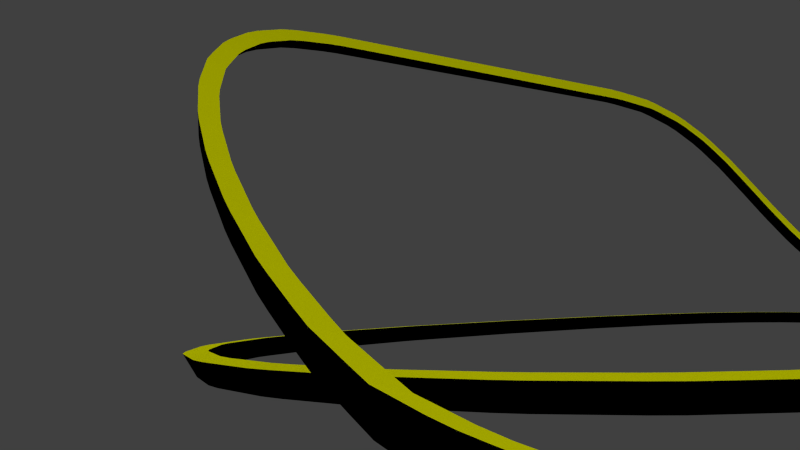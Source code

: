 # Source: rollercoaster3.3.blend  (saved by Blender 2.76.0; exported with 4.5.12 LTS)
import bpy
from mathutils import Matrix  # noqa: F401  (used for matrix-valued properties, if any)

bpy.ops.wm.read_factory_settings(use_empty=True)
scene = bpy.context.scene
scene.name = 'Scene'

# ---- collections
col_collection_1 = bpy.data.collections.new('Collection 1'); scene.collection.children.link(col_collection_1)
col_wagon = bpy.data.collections.new('Wagon')  # instanced only; not linked into the scene

# ---- materials (node trees are filled in below, after node groups)
mat_material = bpy.data.materials.new('Material')
mat_material.alpha_threshold = 0.0
mat_material.roughness = 0.5
mat_material_001 = bpy.data.materials.new('Material.001')
mat_material_001.alpha_threshold = 0.0
mat_material_001.roughness = 0.5

# ---- material node trees
mat_material.use_nodes = True; mat_material.node_tree.nodes.clear()
_N = mat_material.node_tree.nodes; _L = mat_material.node_tree.links
n0 = _N.new('ShaderNodeOutputMaterial'); n0.name = 'Material Output'; n0.location = (300, 300)
n1 = _N.new('ShaderNodeBsdfDiffuse'); n1.name = 'Diffuse BSDF'; n1.location = (10, 300)
n1.inputs[0].default_value = (0.0, 0.0, 0.0, 1.0)
_L.new(n1.outputs[0], n0.inputs[0])
n0.is_active_output = True
mat_material_001.use_nodes = True; mat_material_001.node_tree.nodes.clear()
_N = mat_material_001.node_tree.nodes; _L = mat_material_001.node_tree.links
n0 = _N.new('ShaderNodeOutputMaterial'); n0.name = 'Material Output'; n0.location = (300, 300)
n1 = _N.new('ShaderNodeBsdfDiffuse'); n1.name = 'Diffuse BSDF'; n1.location = (10, 300)
n1.inputs[0].default_value = (0.9624, 1.0, 0.0, 1.0)
_L.new(n1.outputs[0], n0.inputs[0])
n0.is_active_output = True

# ---- world
world_world = bpy.data.worlds.new('World'); scene.world = world_world
world_world.color = (0.05088, 0.05088, 0.05088)
world_world.use_sun_shadow = False
world_world.sun_shadow_jitter_overblur = 0.0
world_world.cycles.sampling_method = 'MANUAL'
world_world.cycles.sample_map_resolution = 256

# ---- cameras
cam_camera_009 = bpy.data.cameras.new('Camera.009')
cam_camera_009.clip_end = 100.0
cam_camera_009.lens = 27.05
cam_camera_009.sensor_width = 32.0
cam_camera_009.sensor_height = 18.0
cam_camera_009.display_size = 2.0
cam_camera_009.dof.focus_distance = 0.0
cam_camera_008 = bpy.data.cameras.new('Camera.008')
cam_camera_008.clip_end = 100.0
cam_camera_008.lens = 18.01
cam_camera_008.sensor_width = 32.0
cam_camera_008.sensor_height = 18.0
cam_camera_008.display_size = 2.0
cam_camera_008.dof.focus_distance = 0.0
cam_camera_007 = bpy.data.cameras.new('Camera.007')
cam_camera_007.clip_end = 100.0
cam_camera_007.lens = 19.25
cam_camera_007.sensor_width = 32.0
cam_camera_007.sensor_height = 18.0
cam_camera_007.display_size = 2.0
cam_camera_007.dof.focus_distance = 0.0
cam_camera_006 = bpy.data.cameras.new('Camera.006')
cam_camera_006.clip_end = 100.0
cam_camera_006.lens = 31.32
cam_camera_006.sensor_width = 32.0
cam_camera_006.sensor_height = 18.0
cam_camera_006.display_size = 2.0
cam_camera_006.dof.focus_distance = 0.0
cam_camera = bpy.data.cameras.new('Camera')
cam_camera.clip_end = 100.0
cam_camera.lens = 35.0
cam_camera.sensor_width = 32.0
cam_camera.sensor_height = 18.0
cam_camera.ortho_scale = 7.314
cam_camera.dof.focus_distance = 0.0
cam_camera_003 = bpy.data.cameras.new('Camera.003')
cam_camera_003.clip_end = 100.0
cam_camera_003.lens = 18.47
cam_camera_003.sensor_width = 32.0
cam_camera_003.sensor_height = 18.0
cam_camera_003.display_size = 2.0
cam_camera_003.dof.focus_distance = 0.0
cam_camera_002 = bpy.data.cameras.new('Camera.002')
cam_camera_002.clip_end = 100.0
cam_camera_002.lens = 35.0
cam_camera_002.sensor_width = 32.0
cam_camera_002.sensor_height = 18.0
cam_camera_002.display_size = 2.0
cam_camera_002.dof.focus_distance = 0.0
cam_camera_001 = bpy.data.cameras.new('Camera.001')
cam_camera_001.clip_end = 100.0
cam_camera_001.lens = 35.0
cam_camera_001.sensor_width = 32.0
cam_camera_001.sensor_height = 18.0
cam_camera_001.display_size = 2.0
cam_camera_001.dof.focus_distance = 0.0

# ---- lights
light_sun = bpy.data.lights.new('Sun', 'SUN')
light_sun.transmission_factor = 0.0
light_sun.angle = 2.96
light_sun.energy = 1.0
light_sun.shadow_buffer_clip_start = 0.5
light_sun.shadow_soft_size = 11.0
light_sun.shadow_cascade_max_distance = 1000.0
light_sun.cycles.use_multiple_importance_sampling = False

# ---- meshes
me_cube_004 = bpy.data.meshes.new('Cube.004')
me_cube_004.from_pydata([(-1.0, 0.0, -1.0), (-1.0, -1.0, 1.0), (-1.0, 1.0, 1.0), (1.0, 0.0, -1.0), (1.0, -1.0, 1.0), (1.0, 1.0, 1.0)], [], [(2, 5, 3, 0), (4, 1, 0, 3), (1, 2, 0), (4, 5, 2, 1), (5, 4, 3)])
me_cube_004.polygons.foreach_set('material_index', [0, 0, 0, 1, 0])
me_cube_004.materials.append(mat_material)
me_cube_004.materials.append(mat_material_001)
me_cube_004.use_remesh_preserve_volume = False
me_cube_004.use_remesh_preserve_attributes = False
me_cube_004.use_mirror_vertex_groups = False
me_cube_004.update()

# ---- curves / text
cu_beziercurve = bpy.data.curves.new('BezierCurve', 'CURVE')
cu_beziercurve.dimensions = '3D'
_sp = cu_beziercurve.splines.new('BEZIER'); _sp.bezier_points.add(10)
_sp.bezier_points.foreach_set('co', [-2.253, 0.2, 0.0, 2.253, 0.2, 0.0, 3.0, -0.8821, 0.0, 1.678, -4.779, 2.358, -1.514, -4.779, 2.358, -3.369, -2.279, 0.002854, -0.2957, -0.6309, 0.01723, 0.3958, -0.8815, 1.961, 0.9467, -1.05, 0.004228, -0.4014, -5.207, 0.0, -5.268, -2.252, 0.0])
_sp.bezier_points.foreach_set('handle_left', [-2.753, 0.2091, 0.0, 1.22, 0.2, 0.0, 2.995, -0.6669, 0.0, 3.417, -4.779, 2.358, 0.2245, -4.779, 2.358, -3.299, -4.221, 0.05292, -2.248, -0.6369, 0.03441, 1.664, -0.8643, 1.936, -0.9549, -1.05, 0.008358, 4.965, -4.837, -0.09278, -5.196, -4.57, 0.0])
_sp.bezier_points.foreach_set('handle_right', [-1.546, 0.1872, 0.0, 3.253, 0.2, 0.0, 3.027, -2.104, 0.0, -0.4741, -4.779, 2.358, -3.666, -4.779, 2.358, -3.439, -0.3111, -0.0479, 1.664, -0.6249, 3.725e-09, -0.8664, -0.8988, 1.985, 2.893, -1.05, 0.0, -5.768, -5.578, 0.0928, -5.345, 0.2081, 0.0])
for _p, _l, _r in zip(_sp.bezier_points, ['ALIGNED', 'ALIGNED', 'ALIGNED', 'ALIGNED', 'ALIGNED', 'ALIGNED', 'ALIGNED', 'ALIGNED', 'ALIGNED', 'ALIGNED', 'ALIGNED'], ['ALIGNED', 'ALIGNED', 'ALIGNED', 'ALIGNED', 'ALIGNED', 'ALIGNED', 'ALIGNED', 'ALIGNED', 'ALIGNED', 'ALIGNED', 'ALIGNED']): _p.handle_left_type = _l; _p.handle_right_type = _r
_sp.order_u = 0
_sp.order_v = 0
_sp.use_cyclic_u = True
cu_beziercurve.use_path = True
cu_beziercurve.use_path_clamp = True
cu_beziercurve.bevel_resolution = 0
cu_beziercurve.eval_time = 179.0
cu_beziercurve.fill_mode = 'HALF'

# ---- objects
ob_1 = bpy.data.objects.new('1', cam_camera_009)
ob_10 = bpy.data.objects.new('10', cam_camera_008)
ob_camera_001 = bpy.data.objects.new('Camera.001', cam_camera_007)
ob_7 = bpy.data.objects.new('7', cam_camera_006)
ob_5 = bpy.data.objects.new('5', cam_camera)
ob_8 = bpy.data.objects.new('8', cam_camera_003)
ob_4 = bpy.data.objects.new('4', cam_camera_002)
ob_3 = bpy.data.objects.new('3', cam_camera_001)
ob_sun = bpy.data.objects.new('Sun', light_sun)
ob_beziercurve = bpy.data.objects.new('BezierCurve', cu_beziercurve)
ob_wagon_002 = bpy.data.objects.new('Wagon.002', None)
ob_wagon_001 = bpy.data.objects.new('Wagon.001', None)
ob_wagon = bpy.data.objects.new('Wagon', None)
ob_cube = bpy.data.objects.new('Cube', me_cube_004)
ob_camera = bpy.data.objects.new('Camera', cam_camera)

# ---- transforms, parenting, visibility, modifiers, constraints
ob_1.location = (-10.79, -0.6943, 0.9499)
ob_1.rotation_euler = (1.672, 5.296e-08, -0.4971)
ob_1.lineart.crease_threshold = 0.0
ob_10.location = (-13.33, -0.6091, 2.069)
ob_10.rotation_euler = (1.466, 0.0, -1.188)
ob_10.lineart.crease_threshold = 0.0
ob_camera_001.location = (-6.318, 5.08, 1.14)
ob_camera_001.rotation_euler = (1.789, 0.0, 4.288)
ob_camera_001.lineart.crease_threshold = 0.0
ob_7.location = (-7.257, 17.93, 1.227)
ob_7.rotation_euler = (-1.621, 3.351, 0.1117)
ob_7.lineart.crease_threshold = 0.0
ob_5.location = (-0.253, 0.6378, -0.5902)
ob_5.rotation_euler = (2.763, -0.1788, -0.02643)
ob_5.lineart.crease_threshold = 0.0
ob_8.location = (11.98, -1.587, 1.98)
ob_8.rotation_euler = (1.356, 4.516e-08, -0.03135)
ob_8.lineart.crease_threshold = 0.0
ob_4.location = (-5.404, 0.3154, 3.585)
ob_4.rotation_euler = (1.14, -3.341e-09, -1.26)
ob_4.lineart.crease_threshold = 0.0
ob_3.location = (10.31, 1.536, 0.0)
ob_3.rotation_euler = (1.829, 0.0, 0.1938)
ob_3.lock_rotation = (False, True, False)
ob_3.lineart.crease_threshold = 0.0
ob_sun.location = (0.0, 0.0, 9.746)
ob_sun.lineart.crease_threshold = 0.0
ob_beziercurve.location = (0.0, 0.0, 0.0)
ob_beziercurve.rotation_euler = (0.0, 0.0, 3.142)
ob_beziercurve.scale = (2.864, 2.864, 2.864)
ob_beziercurve.lineart.crease_threshold = 0.0
ob_wagon_002.location = (0.0, 0.0, 0.1397)
ob_wagon_002.rotation_euler = (0.0, 0.0, -0.09774)
ob_wagon_002.scale = (0.4912, 0.4912, 0.4912)
ob_wagon_002.empty_image_offset = (0.0, 0.0)
ob_wagon_002.show_instancer_for_render = False
ob_wagon_002.instance_type = 'COLLECTION'
ob_wagon_002.lineart.crease_threshold = 0.0
_c = ob_wagon_002.constraints.new('FOLLOW_PATH'); _c.name = 'Follow Path'
_c.target = ob_beziercurve
_c.offset = 2.0
_c.use_curve_follow = True
ob_wagon_001.location = (0.0, 0.0, 0.1397)
ob_wagon_001.rotation_euler = (0.0, 0.0, 3.142)
ob_wagon_001.scale = (0.4912, 0.4912, 0.4912)
ob_wagon_001.empty_image_offset = (0.0, 0.0)
ob_wagon_001.show_instancer_for_render = False
ob_wagon_001.instance_type = 'COLLECTION'
ob_wagon_001.lineart.crease_threshold = 0.0
_c = ob_wagon_001.constraints.new('FOLLOW_PATH'); _c.name = 'Follow Path'
_c.target = ob_beziercurve
_c.offset = 1.0
_c.use_curve_follow = True
ob_wagon.location = (0.0, 0.0, 0.1397)
ob_wagon.rotation_euler = (0.0, 0.0, 3.142)
ob_wagon.scale = (0.4912, 0.4912, 0.4912)
ob_wagon.empty_image_offset = (0.0, 0.0)
ob_wagon.show_instancer_for_render = False
ob_wagon.instance_type = 'COLLECTION'
ob_wagon.lineart.crease_threshold = 0.0
_c = ob_wagon.constraints.new('FOLLOW_PATH'); _c.name = 'Follow Path'
_c.target = ob_beziercurve
_c.use_curve_follow = True
ob_cube.location = (0.0, 0.0, 0.0)
ob_cube.scale = (0.1833, 0.1833, 0.1833)
ob_cube.lineart.crease_threshold = 0.0
_m = ob_cube.modifiers.new('Array', 'ARRAY')
_m.count = 389
_m.constant_offset_displace = (0.0, 0.0, 0.0)
_m = ob_cube.modifiers.new('Curve', 'CURVE')
_m.object = ob_beziercurve
ob_camera.location = (9.506, -14.77, 5.771)
ob_camera.rotation_euler = (1.109, 0.01082, 0.8149)
ob_camera.scale = (1.268, 1.268, 1.268)
ob_camera.lock_rotations_4d = False
ob_camera.empty_display_type = 'ARROWS'
ob_camera.color = (0.0, 0.0, 0.0, 0.0)
ob_camera.display_type = 'WIRE'
ob_camera.lineart.crease_threshold = 0.0
ob_wagon_002.instance_collection = col_wagon
ob_wagon_001.instance_collection = col_wagon
ob_wagon.instance_collection = col_wagon

# ---- collection membership
col_collection_1.objects.link(ob_1)
col_collection_1.objects.link(ob_10)
col_collection_1.objects.link(ob_camera_001)
col_collection_1.objects.link(ob_7)
col_collection_1.objects.link(ob_5)
col_collection_1.objects.link(ob_8)
col_collection_1.objects.link(ob_4)
col_collection_1.objects.link(ob_3)
col_collection_1.objects.link(ob_sun)
col_collection_1.objects.link(ob_beziercurve)
col_collection_1.objects.link(ob_wagon_002)
col_collection_1.objects.link(ob_wagon_001)
col_collection_1.objects.link(ob_wagon)
col_collection_1.objects.link(ob_cube)
col_collection_1.objects.link(ob_camera)

# ---- scene / render settings (as saved in the file)
scene.camera = ob_1
scene.frame_start = 1; scene.frame_end = 250; scene.frame_set(180)
scene.render.engine = 'CYCLES'
scene.render.resolution_percentage = 50
scene.render.dither_intensity = 0.0
scene.cycles.use_denoising = False
scene.cycles.samples = 10
scene.cycles.sampling_pattern = 'TABULATED_SOBOL'
scene.cycles.light_sampling_threshold = 0.0
scene.cycles.use_adaptive_sampling = False
scene.cycles.use_light_tree = False
scene.cycles.blur_glossy = 0.0
scene.cycles.pixel_filter_type = 'GAUSSIAN'
scene.cycles.sample_clamp_indirect = 0.0
scene.view_settings.view_transform = 'Standard'
bpy.context.view_layer.update()

